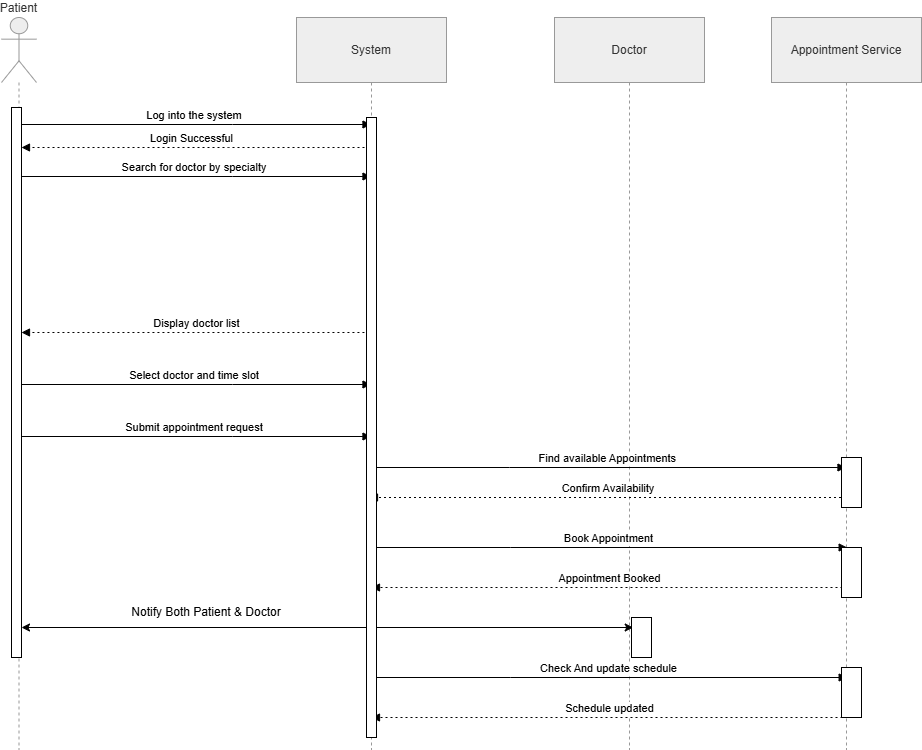

The diagram above was exported from draw.io. Its source (the exported page's mxGraphModel, read from the mxfile embedded in the PNG):
<mxGraphModel dx="1070" dy="1228" grid="1" gridSize="10" guides="1" tooltips="1" connect="1" arrows="1" fold="1" page="1" pageScale="1" pageWidth="850" pageHeight="1100" math="0" shadow="0">
  <root>
    <mxCell id="0" />
    <mxCell id="1" parent="0" />
    <mxCell id="s0ap27v0ukiUeVdCSFT8-1" parent="1" style="shape=umlLifeline;perimeter=lifelinePerimeter;whiteSpace=wrap;container=1;dropTarget=0;collapsible=0;recursiveResize=0;outlineConnect=0;portConstraint=eastwest;newEdgeStyle={&quot;edgeStyle&quot;:&quot;elbowEdgeStyle&quot;,&quot;elbow&quot;:&quot;vertical&quot;,&quot;curved&quot;:0,&quot;rounded&quot;:0};participant=umlActor;verticalAlign=bottom;labelPosition=center;verticalLabelPosition=top;align=center;size=65;fillColor=light-dark(#eeeeee,#1f2020);strokeColor=light-dark(#999999,#cccccc);fontColor=light-dark(#333333,#cccccc);" value="Patient" vertex="1">
      <mxGeometry height="732" width="35" x="20" y="20" as="geometry" />
    </mxCell>
    <mxCell id="s0ap27v0ukiUeVdCSFT8-2" parent="1" style="shape=umlLifeline;perimeter=lifelinePerimeter;whiteSpace=wrap;container=1;dropTarget=0;collapsible=0;recursiveResize=0;outlineConnect=0;portConstraint=eastwest;newEdgeStyle={&quot;edgeStyle&quot;:&quot;elbowEdgeStyle&quot;,&quot;elbow&quot;:&quot;vertical&quot;,&quot;curved&quot;:0,&quot;rounded&quot;:0};size=65;fillColor=light-dark(#eeeeee,#1f2020);strokeColor=light-dark(#999999,#cccccc);fontColor=light-dark(#333333,#cccccc);" value="System" vertex="1">
      <mxGeometry height="732" width="150" x="315" y="20" as="geometry" />
    </mxCell>
    <mxCell id="s0ap27v0ukiUeVdCSFT8-3" parent="1" style="shape=umlLifeline;perimeter=lifelinePerimeter;whiteSpace=wrap;container=1;dropTarget=0;collapsible=0;recursiveResize=0;outlineConnect=0;portConstraint=eastwest;newEdgeStyle={&quot;edgeStyle&quot;:&quot;elbowEdgeStyle&quot;,&quot;elbow&quot;:&quot;vertical&quot;,&quot;curved&quot;:0,&quot;rounded&quot;:0};size=65;fillColor=light-dark(#eeeeee,#1f2020);strokeColor=light-dark(#999999,#cccccc);fontColor=light-dark(#333333,#cccccc);" value="Doctor" vertex="1">
      <mxGeometry height="732" width="150" x="573" y="20" as="geometry" />
    </mxCell>
    <mxCell id="s0ap27v0ukiUeVdCSFT8-4" edge="1" parent="1" source="s0ap27v0ukiUeVdCSFT8-1" style="verticalAlign=bottom;edgeStyle=elbowEdgeStyle;elbow=vertical;curved=0;rounded=0;endArrow=block;" target="s0ap27v0ukiUeVdCSFT8-2" value="Log into the system">
      <mxGeometry relative="1" as="geometry">
        <Array as="points">
          <mxPoint x="251" y="127" />
        </Array>
      </mxGeometry>
    </mxCell>
    <mxCell id="s0ap27v0ukiUeVdCSFT8-5" edge="1" parent="1" source="s0ap27v0ukiUeVdCSFT8-1" style="verticalAlign=bottom;edgeStyle=elbowEdgeStyle;elbow=vertical;curved=0;rounded=0;endArrow=block;" target="s0ap27v0ukiUeVdCSFT8-2" value="Search for doctor by specialty">
      <mxGeometry relative="1" as="geometry">
        <Array as="points">
          <mxPoint x="251" y="179" />
        </Array>
      </mxGeometry>
    </mxCell>
    <mxCell id="s0ap27v0ukiUeVdCSFT8-6" edge="1" parent="1" style="verticalAlign=bottom;edgeStyle=elbowEdgeStyle;elbow=vertical;curved=0;rounded=0;endArrow=block;" value="Find available Appointments">
      <mxGeometry relative="1" as="geometry">
        <Array as="points">
          <mxPoint x="528" y="470" />
        </Array>
        <mxPoint x="388.83333333333326" y="470" as="sourcePoint" />
        <mxPoint x="864.5" y="470" as="targetPoint" />
      </mxGeometry>
    </mxCell>
    <mxCell id="s0ap27v0ukiUeVdCSFT8-7" edge="1" parent="1" source="s0ap27v0ukiUeVdCSFT8-17" style="verticalAlign=bottom;edgeStyle=elbowEdgeStyle;elbow=vertical;curved=0;rounded=0;dashed=1;dashPattern=2 3;endArrow=block;" target="s0ap27v0ukiUeVdCSFT8-2" value="Confirm Availability">
      <mxGeometry relative="1" as="geometry">
        <Array as="points">
          <mxPoint x="680" y="500" />
          <mxPoint x="531" y="283" />
        </Array>
      </mxGeometry>
    </mxCell>
    <mxCell id="s0ap27v0ukiUeVdCSFT8-8" edge="1" parent="1" style="verticalAlign=bottom;edgeStyle=elbowEdgeStyle;elbow=vertical;curved=0;rounded=0;dashed=1;dashPattern=2 3;endArrow=block;" value="Display doctor list">
      <mxGeometry relative="1" as="geometry">
        <Array as="points">
          <mxPoint x="257.43" y="335" />
        </Array>
        <mxPoint x="392.9299999999999" y="335" as="sourcePoint" />
        <mxPoint x="40.00142857142867" y="335" as="targetPoint" />
      </mxGeometry>
    </mxCell>
    <mxCell id="s0ap27v0ukiUeVdCSFT8-9" edge="1" parent="1" source="s0ap27v0ukiUeVdCSFT8-1" style="verticalAlign=bottom;edgeStyle=elbowEdgeStyle;elbow=vertical;curved=0;rounded=0;endArrow=block;" target="s0ap27v0ukiUeVdCSFT8-2" value="Select doctor and time slot">
      <mxGeometry relative="1" as="geometry">
        <Array as="points">
          <mxPoint x="251" y="387" />
        </Array>
      </mxGeometry>
    </mxCell>
    <mxCell id="s0ap27v0ukiUeVdCSFT8-10" edge="1" parent="1" source="s0ap27v0ukiUeVdCSFT8-1" style="verticalAlign=bottom;edgeStyle=elbowEdgeStyle;elbow=vertical;curved=0;rounded=0;endArrow=block;" target="s0ap27v0ukiUeVdCSFT8-2" value="Submit appointment request">
      <mxGeometry relative="1" as="geometry">
        <Array as="points">
          <mxPoint x="251" y="439" />
        </Array>
      </mxGeometry>
    </mxCell>
    <mxCell id="s0ap27v0ukiUeVdCSFT8-15" edge="1" parent="1" style="verticalAlign=bottom;edgeStyle=elbowEdgeStyle;elbow=vertical;curved=0;rounded=0;dashed=1;dashPattern=2 3;endArrow=block;" value="Login Successful">
      <mxGeometry relative="1" as="geometry">
        <Array as="points">
          <mxPoint x="247" y="150" />
        </Array>
        <mxPoint x="383" y="150" as="sourcePoint" />
        <mxPoint x="40" y="150" as="targetPoint" />
      </mxGeometry>
    </mxCell>
    <mxCell id="s0ap27v0ukiUeVdCSFT8-17" parent="1" style="shape=umlLifeline;perimeter=lifelinePerimeter;whiteSpace=wrap;container=1;dropTarget=0;collapsible=0;recursiveResize=0;outlineConnect=0;portConstraint=eastwest;newEdgeStyle={&quot;edgeStyle&quot;:&quot;elbowEdgeStyle&quot;,&quot;elbow&quot;:&quot;vertical&quot;,&quot;curved&quot;:0,&quot;rounded&quot;:0};size=65;fillColor=light-dark(#eeeeee,#1f2020);strokeColor=light-dark(#999999,#cccccc);fontColor=light-dark(#333333,#cccccc);" value="Appointment Service" vertex="1">
      <mxGeometry height="732" width="150" x="790" y="20" as="geometry" />
    </mxCell>
    <mxCell id="s0ap27v0ukiUeVdCSFT8-18" edge="1" parent="1" style="verticalAlign=bottom;edgeStyle=elbowEdgeStyle;elbow=vertical;curved=0;rounded=0;endArrow=block;" value="Book Appointment">
      <mxGeometry relative="1" as="geometry">
        <Array as="points">
          <mxPoint x="529.1666666666667" y="550" />
        </Array>
        <mxPoint x="390" y="550" as="sourcePoint" />
        <mxPoint x="865.6666666666667" y="550" as="targetPoint" />
      </mxGeometry>
    </mxCell>
    <mxCell id="s0ap27v0ukiUeVdCSFT8-19" edge="1" parent="1" style="verticalAlign=bottom;edgeStyle=elbowEdgeStyle;elbow=vertical;curved=0;rounded=0;dashed=1;dashPattern=2 3;endArrow=block;" value="Appointment Booked">
      <mxGeometry relative="1" as="geometry">
        <Array as="points">
          <mxPoint x="681" y="590" />
          <mxPoint x="532" y="373" />
        </Array>
        <mxPoint x="866" y="590" as="sourcePoint" />
        <mxPoint x="390" y="590" as="targetPoint" />
      </mxGeometry>
    </mxCell>
    <mxCell id="s0ap27v0ukiUeVdCSFT8-20" edge="1" parent="1" style="endArrow=classic;startArrow=classic;html=1;rounded=0;" value="">
      <mxGeometry height="50" relative="1" width="50" as="geometry">
        <mxPoint x="39.99777777777783" y="630" as="sourcePoint" />
        <mxPoint x="651.72" y="630" as="targetPoint" />
      </mxGeometry>
    </mxCell>
    <mxCell id="s0ap27v0ukiUeVdCSFT8-21" parent="1" style="text;html=1;whiteSpace=wrap;strokeColor=none;fillColor=none;align=center;verticalAlign=middle;rounded=0;" value="Notify Both Patient &amp;amp; Doctor" vertex="1">
      <mxGeometry height="30" width="180" x="135" y="600" as="geometry" />
    </mxCell>
    <mxCell id="s0ap27v0ukiUeVdCSFT8-22" edge="1" parent="1" style="verticalAlign=bottom;edgeStyle=elbowEdgeStyle;elbow=vertical;curved=0;rounded=0;endArrow=block;" value="Check And update schedule">
      <mxGeometry relative="1" as="geometry">
        <Array as="points">
          <mxPoint x="529.1666666666667" y="680" />
        </Array>
        <mxPoint x="390" y="680" as="sourcePoint" />
        <mxPoint x="865.6666666666667" y="680" as="targetPoint" />
      </mxGeometry>
    </mxCell>
    <mxCell id="s0ap27v0ukiUeVdCSFT8-23" edge="1" parent="1" style="verticalAlign=bottom;edgeStyle=elbowEdgeStyle;elbow=vertical;curved=0;rounded=0;dashed=1;dashPattern=2 3;endArrow=block;" value="Schedule updated">
      <mxGeometry relative="1" as="geometry">
        <Array as="points">
          <mxPoint x="681" y="720" />
          <mxPoint x="532" y="503" />
        </Array>
        <mxPoint x="866" y="720" as="sourcePoint" />
        <mxPoint x="390" y="720" as="targetPoint" />
      </mxGeometry>
    </mxCell>
    <mxCell id="s0ap27v0ukiUeVdCSFT8-24" parent="1" style="rounded=0;whiteSpace=wrap;html=1;" value="" vertex="1">
      <mxGeometry height="550" width="10" x="30" y="110" as="geometry" />
    </mxCell>
    <mxCell id="s0ap27v0ukiUeVdCSFT8-25" parent="1" style="rounded=0;whiteSpace=wrap;html=1;" value="" vertex="1">
      <mxGeometry height="620" width="10" x="385" y="120" as="geometry" />
    </mxCell>
    <mxCell id="s0ap27v0ukiUeVdCSFT8-26" parent="1" style="rounded=0;whiteSpace=wrap;html=1;" value="" vertex="1">
      <mxGeometry height="50" width="20" x="860" y="460" as="geometry" />
    </mxCell>
    <mxCell id="s0ap27v0ukiUeVdCSFT8-27" parent="1" style="rounded=0;whiteSpace=wrap;html=1;" value="" vertex="1">
      <mxGeometry height="50" width="20" x="860" y="550" as="geometry" />
    </mxCell>
    <mxCell id="s0ap27v0ukiUeVdCSFT8-28" parent="1" style="rounded=0;whiteSpace=wrap;html=1;" value="" vertex="1">
      <mxGeometry height="40" width="20" x="650" y="620" as="geometry" />
    </mxCell>
    <mxCell id="s0ap27v0ukiUeVdCSFT8-29" parent="1" style="rounded=0;whiteSpace=wrap;html=1;" value="" vertex="1">
      <mxGeometry height="50" width="20" x="860" y="670" as="geometry" />
    </mxCell>
  </root>
</mxGraphModel>